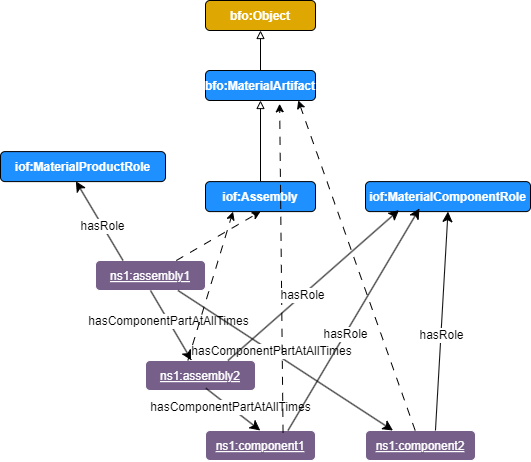

The diagram above was exported from draw.io. Its source (the exported page's mxGraphModel, read from the mxfile embedded in the PNG):
<mxGraphModel dx="1004" dy="577" grid="1" gridSize="10" guides="1" tooltips="1" connect="1" arrows="1" fold="1" page="1" pageScale="1" pageWidth="850" pageHeight="1100" math="0" shadow="0">
  <root>
    <mxCell id="0" />
    <mxCell id="1" parent="0" />
    <mxCell id="ktEgkrWtBXVNyaYkYwrS-2" value="bfo:Object" style="graphMlID=n4;shape=rect;rounded=1;arcsize=30;fillColor=#DFA702;strokeColor=#000000;strokeWidth=1.0;shadow=0;fontColor=#FFFFFF;fontStyle=1" parent="1" vertex="1">
      <mxGeometry x="355" y="250" width="110" height="30" as="geometry" />
    </mxCell>
    <mxCell id="AAHxXqh1Pdz6becrtCRg-1" value="iof:Assembly" style="graphMlID=n4;shape=rect;rounded=1;arcsize=30;fillColor=#1e90ff;strokeColor=#000000;strokeWidth=1.0;shadow=0;fontColor=#FFFFFF;fontStyle=1" vertex="1" parent="1">
      <mxGeometry x="355" y="431.0999999999999" width="110" height="30" as="geometry" />
    </mxCell>
    <mxCell id="AAHxXqh1Pdz6becrtCRg-2" value="bfo:MaterialArtifact" style="graphMlID=n4;shape=rect;rounded=1;arcsize=30;fillColor=#1e90ff;strokeColor=#000000;strokeWidth=1;shadow=0;fontColor=#FFFFFF;fontStyle=1;align=center;verticalAlign=middle;fontFamily=Helvetica;fontSize=12;" vertex="1" parent="1">
      <mxGeometry x="355" y="319.9999999999999" width="110" height="30" as="geometry" />
    </mxCell>
    <mxCell id="AAHxXqh1Pdz6becrtCRg-3" style="edgeStyle=none;rounded=0;orthogonalLoop=1;jettySize=auto;html=1;fontFamily=Helvetica;fontSize=12;fontColor=#FFFFFF;startArrow=none;startFill=0;endArrow=block;endFill=0;" edge="1" source="AAHxXqh1Pdz6becrtCRg-1" target="AAHxXqh1Pdz6becrtCRg-2" parent="1">
      <mxGeometry relative="1" as="geometry">
        <mxPoint x="335" y="71.09999999999991" as="sourcePoint" />
        <mxPoint x="335" y="-38.90000000000009" as="targetPoint" />
      </mxGeometry>
    </mxCell>
    <mxCell id="AAHxXqh1Pdz6becrtCRg-4" style="edgeStyle=none;rounded=0;orthogonalLoop=1;jettySize=auto;html=1;fontFamily=Helvetica;fontSize=12;fontColor=#FFFFFF;startArrow=none;startFill=0;endArrow=block;endFill=0;entryX=0.5;entryY=1;entryDx=0;entryDy=0;exitX=0.5;exitY=0;exitDx=0;exitDy=0;" edge="1" parent="1" source="AAHxXqh1Pdz6becrtCRg-2" target="ktEgkrWtBXVNyaYkYwrS-2">
      <mxGeometry relative="1" as="geometry">
        <mxPoint x="420" y="441" as="sourcePoint" />
        <mxPoint x="420" y="360" as="targetPoint" />
      </mxGeometry>
    </mxCell>
    <mxCell id="AAHxXqh1Pdz6becrtCRg-5" value="ns1:assembly1" style="graphMlID=n4;shape=rect;rounded=1;arcsize=30;fillColor=#76608a;strokeColor=#ffffff;strokeWidth=1.0;shadow=0;fontColor=#ffffff;fontStyle=4" vertex="1" parent="1">
      <mxGeometry x="245" y="510" width="110" height="30" as="geometry" />
    </mxCell>
    <mxCell id="AAHxXqh1Pdz6becrtCRg-6" value="ns1:assembly2" style="graphMlID=n4;shape=rect;rounded=1;arcsize=30;fillColor=#76608a;strokeColor=#ffffff;strokeWidth=1.0;shadow=0;fontColor=#ffffff;fontStyle=4" vertex="1" parent="1">
      <mxGeometry x="295" y="610" width="110" height="30" as="geometry" />
    </mxCell>
    <mxCell id="AAHxXqh1Pdz6becrtCRg-7" value="ns1:component1" style="graphMlID=n4;shape=rect;rounded=1;arcsize=30;fillColor=#76608a;strokeColor=#ffffff;strokeWidth=1.0;shadow=0;fontColor=#ffffff;fontStyle=4" vertex="1" parent="1">
      <mxGeometry x="355" y="680" width="110" height="30" as="geometry" />
    </mxCell>
    <mxCell id="AAHxXqh1Pdz6becrtCRg-8" value="ns1:component2" style="graphMlID=n4;shape=rect;rounded=1;arcsize=30;fillColor=#76608a;strokeColor=#ffffff;strokeWidth=1.0;shadow=0;fontColor=#ffffff;fontStyle=4" vertex="1" parent="1">
      <mxGeometry x="515" y="680" width="110" height="30" as="geometry" />
    </mxCell>
    <mxCell id="AAHxXqh1Pdz6becrtCRg-9" value="" style="endArrow=classic;html=1;endSize=8;arcSize=0;rounded=0;strokeColor=#000000;fontFamily=Helvetica;fontSize=12;fontColor=#000000;exitX=0.5;exitY=1;exitDx=0;exitDy=0;" edge="1" parent="1" source="AAHxXqh1Pdz6becrtCRg-5" target="AAHxXqh1Pdz6becrtCRg-6">
      <mxGeometry width="50" height="50" relative="1" as="geometry">
        <mxPoint x="415" y="640" as="sourcePoint" />
        <mxPoint x="685" y="640" as="targetPoint" />
      </mxGeometry>
    </mxCell>
    <mxCell id="AAHxXqh1Pdz6becrtCRg-10" value="hasComponentPartAtAllTimes" style="text;html=1;align=center;verticalAlign=middle;resizable=0;points=[];labelBackgroundColor=#ffffff;rounded=0;shadow=0;labelBorderColor=none;strokeColor=#000000;fontFamily=Helvetica;fontSize=12;fontColor=#000000;gradientColor=#FF99FF;" vertex="1" connectable="0" parent="AAHxXqh1Pdz6becrtCRg-9">
      <mxGeometry x="-0.1269" relative="1" as="geometry">
        <mxPoint as="offset" />
      </mxGeometry>
    </mxCell>
    <mxCell id="AAHxXqh1Pdz6becrtCRg-12" value="iof:MaterialComponentRole" style="graphMlID=n4;shape=rect;rounded=1;arcsize=30;fillColor=#1e90ff;strokeColor=#000000;strokeWidth=1.0;shadow=0;fontColor=#FFFFFF;fontStyle=1" vertex="1" parent="1">
      <mxGeometry x="515" y="431.1" width="165" height="30" as="geometry" />
    </mxCell>
    <mxCell id="AAHxXqh1Pdz6becrtCRg-14" value="" style="rounded=0;orthogonalLoop=1;jettySize=auto;html=1;fontSize=12;dashed=1;labelPosition=center;verticalLabelPosition=top;align=center;verticalAlign=bottom;dashPattern=8 8;entryX=0.5;entryY=1;entryDx=0;entryDy=0;" edge="1" parent="1" source="AAHxXqh1Pdz6becrtCRg-5" target="AAHxXqh1Pdz6becrtCRg-1">
      <mxGeometry relative="1" as="geometry">
        <mxPoint x="515" y="650" as="sourcePoint" />
        <mxPoint x="515" y="540" as="targetPoint" />
      </mxGeometry>
    </mxCell>
    <mxCell id="AAHxXqh1Pdz6becrtCRg-15" value="" style="endArrow=classic;html=1;endSize=8;arcSize=0;rounded=0;strokeColor=#000000;fontFamily=Helvetica;fontSize=12;fontColor=#000000;exitX=0.549;exitY=0.924;exitDx=0;exitDy=0;exitPerimeter=0;" edge="1" parent="1" source="AAHxXqh1Pdz6becrtCRg-6">
      <mxGeometry width="50" height="50" relative="1" as="geometry">
        <mxPoint x="409.76" y="640" as="sourcePoint" />
        <mxPoint x="409.76" y="680" as="targetPoint" />
      </mxGeometry>
    </mxCell>
    <mxCell id="AAHxXqh1Pdz6becrtCRg-16" value="hasComponentPartAtAllTimes" style="text;html=1;align=center;verticalAlign=middle;resizable=0;points=[];labelBackgroundColor=#ffffff;rounded=0;shadow=0;labelBorderColor=none;strokeColor=#000000;fontFamily=Helvetica;fontSize=12;fontColor=#000000;gradientColor=#FF99FF;" vertex="1" connectable="0" parent="AAHxXqh1Pdz6becrtCRg-15">
      <mxGeometry x="-0.1269" relative="1" as="geometry">
        <mxPoint as="offset" />
      </mxGeometry>
    </mxCell>
    <mxCell id="AAHxXqh1Pdz6becrtCRg-17" value="" style="endArrow=classic;html=1;endSize=8;arcSize=0;rounded=0;strokeColor=#000000;fontFamily=Helvetica;fontSize=12;fontColor=#000000;exitX=0.75;exitY=1;exitDx=0;exitDy=0;entryX=0.25;entryY=0;entryDx=0;entryDy=0;" edge="1" parent="1" source="AAHxXqh1Pdz6becrtCRg-5" target="AAHxXqh1Pdz6becrtCRg-8">
      <mxGeometry width="50" height="50" relative="1" as="geometry">
        <mxPoint x="430" y="590" as="sourcePoint" />
        <mxPoint x="430" y="630" as="targetPoint" />
      </mxGeometry>
    </mxCell>
    <mxCell id="AAHxXqh1Pdz6becrtCRg-18" value="hasComponentPartAtAllTimes" style="text;html=1;align=center;verticalAlign=middle;resizable=0;points=[];labelBackgroundColor=#ffffff;rounded=0;shadow=0;labelBorderColor=none;strokeColor=#000000;fontFamily=Helvetica;fontSize=12;fontColor=#000000;gradientColor=#FF99FF;" vertex="1" connectable="0" parent="AAHxXqh1Pdz6becrtCRg-17">
      <mxGeometry x="-0.1269" relative="1" as="geometry">
        <mxPoint as="offset" />
      </mxGeometry>
    </mxCell>
    <mxCell id="AAHxXqh1Pdz6becrtCRg-19" value="iof:MaterialProductRole" style="graphMlID=n4;shape=rect;rounded=1;arcsize=30;fillColor=#1e90ff;strokeColor=#000000;strokeWidth=1.0;shadow=0;fontColor=#FFFFFF;fontStyle=1" vertex="1" parent="1">
      <mxGeometry x="150" y="401.1" width="165" height="30" as="geometry" />
    </mxCell>
    <mxCell id="AAHxXqh1Pdz6becrtCRg-20" value="" style="endArrow=classic;html=1;endSize=8;arcSize=0;rounded=0;strokeColor=#000000;fontFamily=Helvetica;fontSize=12;fontColor=#000000;exitX=0.636;exitY=0;exitDx=0;exitDy=0;entryX=0.5;entryY=1;entryDx=0;entryDy=0;exitPerimeter=0;" edge="1" parent="1" source="AAHxXqh1Pdz6becrtCRg-8" target="AAHxXqh1Pdz6becrtCRg-12">
      <mxGeometry width="50" height="50" relative="1" as="geometry">
        <mxPoint x="695" y="530" as="sourcePoint" />
        <mxPoint x="651" y="570" as="targetPoint" />
      </mxGeometry>
    </mxCell>
    <mxCell id="AAHxXqh1Pdz6becrtCRg-21" value="hasRole" style="text;html=1;align=center;verticalAlign=middle;resizable=0;points=[];labelBackgroundColor=#ffffff;rounded=0;shadow=0;labelBorderColor=none;strokeColor=#000000;fontFamily=Helvetica;fontSize=12;fontColor=#000000;gradientColor=#FF99FF;" vertex="1" connectable="0" parent="AAHxXqh1Pdz6becrtCRg-20">
      <mxGeometry x="-0.1269" relative="1" as="geometry">
        <mxPoint as="offset" />
      </mxGeometry>
    </mxCell>
    <mxCell id="AAHxXqh1Pdz6becrtCRg-23" value="" style="endArrow=classic;html=1;endSize=8;arcSize=0;rounded=0;strokeColor=#000000;fontFamily=Helvetica;fontSize=12;fontColor=#000000;exitX=0.25;exitY=0;exitDx=0;exitDy=0;entryX=0.457;entryY=0.99;entryDx=0;entryDy=0;entryPerimeter=0;" edge="1" parent="1" source="AAHxXqh1Pdz6becrtCRg-5" target="AAHxXqh1Pdz6becrtCRg-19">
      <mxGeometry width="50" height="50" relative="1" as="geometry">
        <mxPoint x="595" y="690" as="sourcePoint" />
        <mxPoint x="643" y="480" as="targetPoint" />
      </mxGeometry>
    </mxCell>
    <mxCell id="AAHxXqh1Pdz6becrtCRg-24" value="hasRole" style="text;html=1;align=center;verticalAlign=middle;resizable=0;points=[];labelBackgroundColor=#ffffff;rounded=0;shadow=0;labelBorderColor=none;strokeColor=#000000;fontFamily=Helvetica;fontSize=12;fontColor=#000000;gradientColor=#FF99FF;" vertex="1" connectable="0" parent="AAHxXqh1Pdz6becrtCRg-23">
      <mxGeometry x="-0.1269" relative="1" as="geometry">
        <mxPoint as="offset" />
      </mxGeometry>
    </mxCell>
    <mxCell id="AAHxXqh1Pdz6becrtCRg-25" value="" style="endArrow=classic;html=1;endSize=8;arcSize=0;rounded=0;strokeColor=#000000;fontFamily=Helvetica;fontSize=12;fontColor=#000000;exitX=0.75;exitY=0;exitDx=0;exitDy=0;entryX=0.327;entryY=0.895;entryDx=0;entryDy=0;entryPerimeter=0;" edge="1" parent="1" source="AAHxXqh1Pdz6becrtCRg-7" target="AAHxXqh1Pdz6becrtCRg-12">
      <mxGeometry width="50" height="50" relative="1" as="geometry">
        <mxPoint x="595" y="690" as="sourcePoint" />
        <mxPoint x="643" y="480" as="targetPoint" />
      </mxGeometry>
    </mxCell>
    <mxCell id="AAHxXqh1Pdz6becrtCRg-26" value="hasRole" style="text;html=1;align=center;verticalAlign=middle;resizable=0;points=[];labelBackgroundColor=#ffffff;rounded=0;shadow=0;labelBorderColor=none;strokeColor=#000000;fontFamily=Helvetica;fontSize=12;fontColor=#000000;gradientColor=#FF99FF;" vertex="1" connectable="0" parent="AAHxXqh1Pdz6becrtCRg-25">
      <mxGeometry x="-0.1269" relative="1" as="geometry">
        <mxPoint as="offset" />
      </mxGeometry>
    </mxCell>
    <mxCell id="pP6vr7U-qp3nE5IerCag-1" value="" style="rounded=0;orthogonalLoop=1;jettySize=auto;html=1;fontSize=12;dashed=1;labelPosition=center;verticalLabelPosition=top;align=center;verticalAlign=bottom;dashPattern=8 8;entryX=0.843;entryY=0.997;entryDx=0;entryDy=0;entryPerimeter=0;" edge="1" parent="1" source="AAHxXqh1Pdz6becrtCRg-8" target="AAHxXqh1Pdz6becrtCRg-2">
      <mxGeometry relative="1" as="geometry">
        <mxPoint x="420" y="550" as="sourcePoint" />
        <mxPoint x="420" y="471" as="targetPoint" />
      </mxGeometry>
    </mxCell>
    <mxCell id="pP6vr7U-qp3nE5IerCag-2" value="" style="rounded=0;orthogonalLoop=1;jettySize=auto;html=1;fontSize=12;dashed=1;labelPosition=center;verticalLabelPosition=top;align=center;verticalAlign=bottom;dashPattern=8 8;entryX=0.674;entryY=1.111;entryDx=0;entryDy=0;entryPerimeter=0;exitX=0.705;exitY=0.077;exitDx=0;exitDy=0;exitPerimeter=0;" edge="1" parent="1" source="AAHxXqh1Pdz6becrtCRg-7" target="AAHxXqh1Pdz6becrtCRg-2">
      <mxGeometry relative="1" as="geometry">
        <mxPoint x="430" y="560" as="sourcePoint" />
        <mxPoint x="430" y="481" as="targetPoint" />
      </mxGeometry>
    </mxCell>
    <mxCell id="pP6vr7U-qp3nE5IerCag-3" value="" style="rounded=0;orthogonalLoop=1;jettySize=auto;html=1;fontSize=12;dashed=1;labelPosition=center;verticalLabelPosition=top;align=center;verticalAlign=bottom;dashPattern=8 8;entryX=0.25;entryY=1;entryDx=0;entryDy=0;exitX=0.385;exitY=-0.003;exitDx=0;exitDy=0;exitPerimeter=0;" edge="1" parent="1" source="AAHxXqh1Pdz6becrtCRg-6" target="AAHxXqh1Pdz6becrtCRg-1">
      <mxGeometry relative="1" as="geometry">
        <mxPoint x="420" y="550" as="sourcePoint" />
        <mxPoint x="420" y="471" as="targetPoint" />
      </mxGeometry>
    </mxCell>
    <mxCell id="2Fp3I5iWu3iJmyHyIEe_-1" value="" style="endArrow=classic;html=1;endSize=8;arcSize=0;rounded=0;strokeColor=#000000;fontFamily=Helvetica;fontSize=12;fontColor=#000000;exitX=0.75;exitY=0;exitDx=0;exitDy=0;entryX=0.203;entryY=0.948;entryDx=0;entryDy=0;entryPerimeter=0;" edge="1" parent="1" source="AAHxXqh1Pdz6becrtCRg-6" target="AAHxXqh1Pdz6becrtCRg-12">
      <mxGeometry width="50" height="50" relative="1" as="geometry">
        <mxPoint x="595" y="690" as="sourcePoint" />
        <mxPoint x="607" y="471" as="targetPoint" />
      </mxGeometry>
    </mxCell>
    <mxCell id="2Fp3I5iWu3iJmyHyIEe_-2" value="hasRole" style="text;html=1;align=center;verticalAlign=middle;resizable=0;points=[];labelBackgroundColor=#ffffff;rounded=0;shadow=0;labelBorderColor=none;strokeColor=#000000;fontFamily=Helvetica;fontSize=12;fontColor=#000000;gradientColor=#FF99FF;" vertex="1" connectable="0" parent="2Fp3I5iWu3iJmyHyIEe_-1">
      <mxGeometry x="-0.1269" relative="1" as="geometry">
        <mxPoint as="offset" />
      </mxGeometry>
    </mxCell>
  </root>
</mxGraphModel>